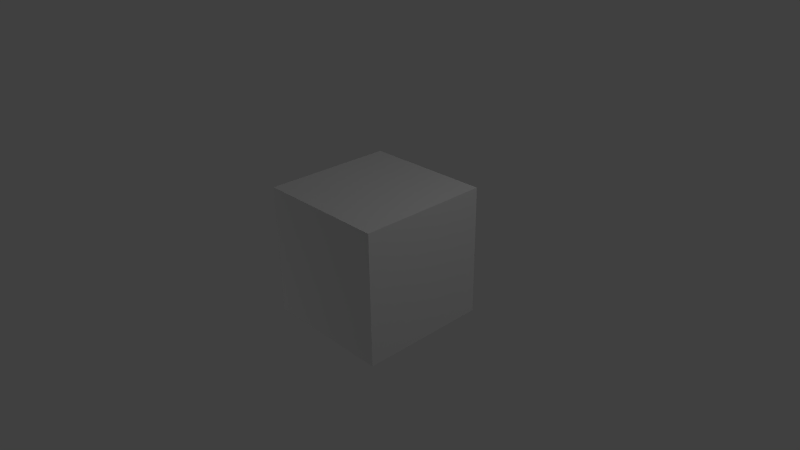 # Source: vertex-colored.blend  (saved by Blender 2.57.1; exported with 4.5.12 LTS)
import bpy
from mathutils import Matrix  # noqa: F401  (used for matrix-valued properties, if any)

bpy.ops.wm.read_factory_settings(use_empty=True)
scene = bpy.context.scene
scene.name = 'Scene'

# ---- collections
col_collection_1 = bpy.data.collections.new('Collection 1'); scene.collection.children.link(col_collection_1)

# ---- materials (node trees are filled in below, after node groups)
mat_material = bpy.data.materials.new('Material')
mat_material.alpha_threshold = 0.0
mat_material.use_transparent_shadow = False
mat_material.roughness = 0.5
mat_material.line_color = (0.0, 0.0, 0.0, 1.0)

# ---- material node trees

# ---- world
world_world = bpy.data.worlds.new('World'); scene.world = world_world
world_world.color = (0.05088, 0.05088, 0.05088)
world_world.use_sun_shadow = False
world_world.sun_shadow_jitter_overblur = 0.0
world_world.cycles.sampling_method = 'MANUAL'
world_world.cycles.sample_map_resolution = 256

# ---- cameras
cam_camera = bpy.data.cameras.new('Camera')
cam_camera.clip_end = 100.0
cam_camera.lens = 35.0
cam_camera.ortho_scale = 7.314
cam_camera.dof.focus_distance = 0.0
cam_camera.dof.aperture_fstop = 128.0

# ---- lights
light_lamp_002 = bpy.data.lights.new('Lamp.002', 'POINT')
light_lamp_002.transmission_factor = 0.0
light_lamp_002.cutoff_distance = 30.0
light_lamp_002.energy = 100.0
light_lamp_002.shadow_buffer_clip_start = 1.001
light_lamp_002.shadow_soft_size = 1.0
light_lamp_002.shadow_maximum_resolution = 0.006
light_lamp_002.use_absolute_resolution = True
light_lamp_002.cycles.use_multiple_importance_sampling = False
light_lamp_001 = bpy.data.lights.new('Lamp.001', 'POINT')
light_lamp_001.transmission_factor = 0.0
light_lamp_001.cutoff_distance = 30.0
light_lamp_001.energy = 100.0
light_lamp_001.shadow_buffer_clip_start = 1.001
light_lamp_001.shadow_soft_size = 1.0
light_lamp_001.shadow_maximum_resolution = 0.006
light_lamp_001.use_absolute_resolution = True
light_lamp_001.cycles.use_multiple_importance_sampling = False
light_lamp = bpy.data.lights.new('Lamp', 'POINT')
light_lamp.transmission_factor = 0.0
light_lamp.cutoff_distance = 30.0
light_lamp.energy = 100.0
light_lamp.shadow_buffer_clip_start = 1.001
light_lamp.shadow_soft_size = 1.0
light_lamp.shadow_maximum_resolution = 0.006
light_lamp.use_absolute_resolution = True
light_lamp.cycles.use_multiple_importance_sampling = False

# ---- meshes
me_cube = bpy.data.meshes.new('Cube')
me_cube.from_pydata([(1.0, 1.0, -1.0), (1.0, -1.0, -1.0), (-1.0, -1.0, -1.0), (-1.0, 1.0, -1.0), (1.0, 1.0, 1.0), (1.0, -1.0, 1.0), (-1.0, -1.0, 1.0), (-1.0, 1.0, 1.0)], [], [(0, 1, 2, 3), (4, 7, 6, 5), (0, 4, 5, 1), (1, 5, 6, 2), (2, 6, 7, 3), (4, 0, 3, 7)])
_ca = me_cube.color_attributes.new('Col', 'BYTE_COLOR', 'CORNER')
_ca.data.foreach_set('color', [0.1144, 0.1144, 0.1384, 1.0, 1.0, 1.0, 1.0, 1.0, 1.0, 1.0, 1.0, 1.0, 0.2122, 0.2122, 0.2423, 1.0, 0.0648, 1.0, 0.001518, 1.0, 0.07421, 1.0, 0.004025, 1.0, 0.05781, 1.0, 0.0003035, 1.0, 0.0648, 1.0, 0.002125, 1.0, 1.0, 0.07227, 0.07421, 1.0, 1.0, 0.1022, 0.1046, 1.0, 1.0, 0.05951, 0.06125, 1.0, 1.0, 0.08022, 0.08228, 1.0, 0.2542, 0.9823, 1.0, 1.0, 0.2542, 0.9823, 1.0, 1.0, 0.3095, 0.9823, 1.0, 1.0, 0.2542, 0.9823, 1.0, 1.0, 0.9823, 0.9823, 1.0, 1.0, 0.0356, 0.02519, 1.0, 1.0, 0.01033, 0.005605, 1.0, 1.0, 1.0, 1.0, 1.0, 1.0, 1.0, 1.0, 1.0, 1.0, 1.0, 1.0, 1.0, 1.0, 1.0, 1.0, 1.0, 1.0, 1.0, 1.0, 1.0, 1.0])
me_cube.materials.append(mat_material)
me_cube.use_remesh_preserve_volume = False
me_cube.use_remesh_preserve_attributes = False
me_cube.use_mirror_vertex_groups = False
me_cube.use_paint_bone_selection = False
me_cube.use_paint_mask = True
me_cube.update()

# ---- objects
ob_lamp_002 = bpy.data.objects.new('Lamp.002', light_lamp_002)
ob_lamp_001 = bpy.data.objects.new('Lamp.001', light_lamp_001)
ob_cube = bpy.data.objects.new('Cube', me_cube)
ob_lamp = bpy.data.objects.new('Lamp', light_lamp)
ob_camera = bpy.data.objects.new('Camera', cam_camera)

# ---- transforms, parenting, visibility, modifiers, constraints
ob_lamp_002.location = (-7.555, -3.502, -3.535)
ob_lamp_002.rotation_euler = (0.6503, 0.05522, 1.866)
ob_lamp_002.lock_rotations_4d = False
ob_lamp_002.empty_display_type = 'ARROWS'
ob_lamp_002.color = (0.0, 0.0, 0.0, 0.0)
ob_lamp_002.lineart.crease_threshold = 0.0
ob_lamp_001.location = (1.716, 7.228, -4.745)
ob_lamp_001.rotation_euler = (0.6503, 0.05522, 1.866)
ob_lamp_001.lock_rotations_4d = False
ob_lamp_001.empty_display_type = 'ARROWS'
ob_lamp_001.color = (0.0, 0.0, 0.0, 0.0)
ob_lamp_001.lineart.crease_threshold = 0.0
ob_cube.location = (0.0, 0.0, 0.0)
ob_cube.lock_rotations_4d = False
ob_cube.empty_display_type = 'ARROWS'
ob_cube.lineart.crease_threshold = 0.0
ob_lamp.location = (4.076, 1.005, 5.904)
ob_lamp.rotation_euler = (0.6503, 0.05522, 1.866)
ob_lamp.lock_rotations_4d = False
ob_lamp.empty_display_type = 'ARROWS'
ob_lamp.color = (0.0, 0.0, 0.0, 0.0)
ob_lamp.lineart.crease_threshold = 0.0
ob_camera.location = (7.481, -6.508, 5.344)
ob_camera.rotation_euler = (1.109, 0.01082, 0.8149)
ob_camera.lock_rotations_4d = False
ob_camera.empty_display_type = 'ARROWS'
ob_camera.color = (0.0, 0.0, 0.0, 0.0)
ob_camera.display_type = 'WIRE'
ob_camera.lineart.crease_threshold = 0.0

# ---- collection membership
col_collection_1.objects.link(ob_lamp_002)
col_collection_1.objects.link(ob_lamp_001)
col_collection_1.objects.link(ob_cube)
col_collection_1.objects.link(ob_lamp)
col_collection_1.objects.link(ob_camera)

# ---- scene / render settings (as saved in the file)
scene.camera = ob_camera
scene.frame_start = 1; scene.frame_end = 250; scene.frame_set(1)
scene.render.engine = 'BLENDER_EEVEE_NEXT'
scene.render.image_settings.color_mode = 'RGB'
scene.render.image_settings.compression = 90
scene.render.resolution_percentage = 50
scene.render.dither_intensity = 0.0
scene.render.bake_margin = 2
scene.render.bake_bias = 0.0
scene.cycles.use_denoising = False
scene.cycles.samples = 10
scene.cycles.sampling_pattern = 'TABULATED_SOBOL'
scene.cycles.light_sampling_threshold = 0.0
scene.cycles.use_adaptive_sampling = False
scene.cycles.use_light_tree = False
scene.cycles.blur_glossy = 0.0
scene.cycles.volume_bounces = 1
scene.cycles.pixel_filter_type = 'GAUSSIAN'
scene.cycles.sample_clamp_indirect = 0.0
scene.view_settings.view_transform = 'Standard'
bpy.context.view_layer.update()
